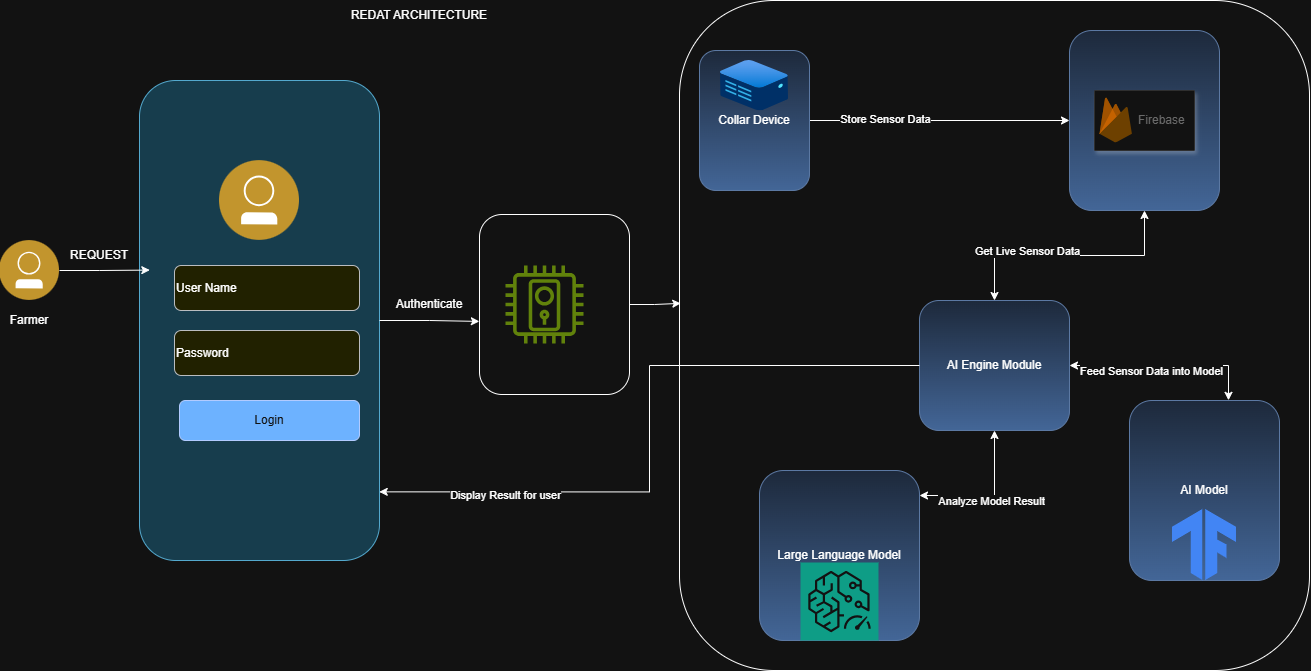

The diagram above was exported from draw.io. Its source (the exported page's mxGraphModel, read from the mxfile embedded in the PNG):
<mxGraphModel dx="1471" dy="803" grid="1" gridSize="10" guides="1" tooltips="1" connect="1" arrows="1" fold="1" page="1" pageScale="1" pageWidth="1169" pageHeight="827" background="none" math="0" shadow="0">
  <root>
    <mxCell id="0" />
    <mxCell id="1" parent="0" />
    <mxCell id="QdYlKGQ8jUWLY88jUHVW-64" parent="1" style="image;aspect=fixed;perimeter=ellipsePerimeter;html=1;align=center;shadow=0;dashed=0;fontColor=#4277BB;labelBackgroundColor=default;fontSize=12;spacingTop=3;image=img/lib/ibm/users/user.svg;" value="" vertex="1">
      <mxGeometry height="60" width="60" x="20" y="270" as="geometry" />
    </mxCell>
    <mxCell id="QdYlKGQ8jUWLY88jUHVW-67" parent="1" style="text;html=1;whiteSpace=wrap;strokeColor=none;fillColor=none;align=center;verticalAlign=middle;rounded=0;" value="Farmer" vertex="1">
      <mxGeometry height="30" width="60" x="20" y="335" as="geometry" />
    </mxCell>
    <mxCell id="QdYlKGQ8jUWLY88jUHVW-68" parent="1" style="rounded=1;whiteSpace=wrap;html=1;fillColor=#b1ddf0;strokeColor=#10739e;" value="" vertex="1">
      <mxGeometry height="480" width="240" x="160" y="110" as="geometry" />
    </mxCell>
    <mxCell id="QdYlKGQ8jUWLY88jUHVW-69" edge="1" parent="1" source="QdYlKGQ8jUWLY88jUHVW-64" style="edgeStyle=orthogonalEdgeStyle;rounded=0;orthogonalLoop=1;jettySize=auto;html=1;entryX=0.043;entryY=0.395;entryDx=0;entryDy=0;entryPerimeter=0;" target="QdYlKGQ8jUWLY88jUHVW-68">
      <mxGeometry relative="1" as="geometry" />
    </mxCell>
    <mxCell id="QdYlKGQ8jUWLY88jUHVW-83" parent="1" style="text;html=1;whiteSpace=wrap;strokeColor=none;fillColor=none;align=center;verticalAlign=middle;rounded=0;" value="REQUEST" vertex="1">
      <mxGeometry height="30" width="60" x="90" y="270" as="geometry" />
    </mxCell>
    <mxCell id="QdYlKGQ8jUWLY88jUHVW-121" parent="1" style="text;html=1;whiteSpace=wrap;strokeColor=none;fillColor=none;align=center;verticalAlign=middle;rounded=0;" value="REDAT ARCHITECTURE" vertex="1">
      <mxGeometry height="30" width="290" x="295" y="30" as="geometry" />
    </mxCell>
    <mxCell id="JnzPGQtYqQKgnEuua6iE-1" parent="1" style="image;aspect=fixed;perimeter=ellipsePerimeter;html=1;align=center;shadow=0;dashed=0;fontColor=#4277BB;labelBackgroundColor=default;fontSize=12;spacingTop=3;image=img/lib/ibm/users/user.svg;" value="" vertex="1">
      <mxGeometry height="80" width="80" x="240" y="190" as="geometry" />
    </mxCell>
    <mxCell id="JnzPGQtYqQKgnEuua6iE-8" parent="1" style="rounded=1;whiteSpace=wrap;html=1;fillColor=#ffff88;strokeColor=#36393d;align=left;" value="User Name" vertex="1">
      <mxGeometry height="45" width="185" x="195" y="295" as="geometry" />
    </mxCell>
    <mxCell id="JnzPGQtYqQKgnEuua6iE-9" parent="1" style="rounded=1;whiteSpace=wrap;html=1;fillColor=#ffff88;strokeColor=#36393d;align=left;" value="Password" vertex="1">
      <mxGeometry height="45" width="185" x="195" y="360" as="geometry" />
    </mxCell>
    <mxCell id="JnzPGQtYqQKgnEuua6iE-10" parent="1" style="rounded=1;whiteSpace=wrap;html=1;fillColor=#0050ef;strokeColor=#001DBC;fontColor=#ffffff;" value="Login" vertex="1">
      <mxGeometry height="40" width="180" x="200" y="430" as="geometry" />
    </mxCell>
    <mxCell id="JnzPGQtYqQKgnEuua6iE-12" parent="1" style="rounded=1;whiteSpace=wrap;html=1;" value="" vertex="1">
      <mxGeometry height="180" width="150" x="500" y="244" as="geometry" />
    </mxCell>
    <mxCell id="JnzPGQtYqQKgnEuua6iE-11" parent="1" style="sketch=0;outlineConnect=0;fontColor=#232F3E;gradientColor=none;fillColor=#7AA116;strokeColor=none;dashed=0;verticalLabelPosition=bottom;verticalAlign=top;align=center;html=1;fontSize=12;fontStyle=0;aspect=fixed;pointerEvents=1;shape=mxgraph.aws4.door_lock;" value="" vertex="1">
      <mxGeometry height="78" width="78" x="526" y="295" as="geometry" />
    </mxCell>
    <mxCell id="JnzPGQtYqQKgnEuua6iE-13" edge="1" parent="1" source="QdYlKGQ8jUWLY88jUHVW-68" style="edgeStyle=orthogonalEdgeStyle;rounded=0;orthogonalLoop=1;jettySize=auto;html=1;entryX=-0.001;entryY=0.594;entryDx=0;entryDy=0;entryPerimeter=0;" target="JnzPGQtYqQKgnEuua6iE-12">
      <mxGeometry relative="1" as="geometry" />
    </mxCell>
    <mxCell id="JnzPGQtYqQKgnEuua6iE-14" parent="1" style="text;html=1;whiteSpace=wrap;strokeColor=none;fillColor=none;align=center;verticalAlign=middle;rounded=0;" value="Authenticate" vertex="1">
      <mxGeometry height="30" width="60" x="420" y="319" as="geometry" />
    </mxCell>
    <mxCell id="JnzPGQtYqQKgnEuua6iE-15" parent="1" style="rounded=1;whiteSpace=wrap;html=1;" value="" vertex="1">
      <mxGeometry height="670" width="630" x="700" y="30" as="geometry" />
    </mxCell>
    <mxCell id="JnzPGQtYqQKgnEuua6iE-29" edge="1" parent="1" source="JnzPGQtYqQKgnEuua6iE-18" style="edgeStyle=orthogonalEdgeStyle;rounded=0;orthogonalLoop=1;jettySize=auto;html=1;" target="JnzPGQtYqQKgnEuua6iE-27">
      <mxGeometry relative="1" as="geometry" />
    </mxCell>
    <mxCell id="JnzPGQtYqQKgnEuua6iE-31" connectable="0" parent="JnzPGQtYqQKgnEuua6iE-29" style="edgeLabel;html=1;align=center;verticalAlign=middle;resizable=0;points=[];" value="Store Sensor Data" vertex="1">
      <mxGeometry relative="1" x="-0.4143" y="2" as="geometry">
        <mxPoint as="offset" />
      </mxGeometry>
    </mxCell>
    <mxCell id="JnzPGQtYqQKgnEuua6iE-18" parent="1" style="rounded=1;whiteSpace=wrap;html=1;align=center;fillColor=#dae8fc;gradientColor=#7ea6e0;strokeColor=#6c8ebf;" value="Collar Device" vertex="1">
      <mxGeometry height="140" width="110" x="720" y="80" as="geometry" />
    </mxCell>
    <mxCell id="JnzPGQtYqQKgnEuua6iE-17" parent="1" style="image;aspect=fixed;html=1;points=[];align=center;fontSize=12;image=img/lib/azure2/other/Defender_Sensor.svg;" value="" vertex="1">
      <mxGeometry height="50.28" width="68" x="741" y="90" as="geometry" />
    </mxCell>
    <mxCell id="JnzPGQtYqQKgnEuua6iE-20" parent="1" style="rounded=1;whiteSpace=wrap;html=1;align=center;fillColor=#dae8fc;gradientColor=#7ea6e0;strokeColor=#6c8ebf;" value="Large Language Model" vertex="1">
      <mxGeometry height="170" width="160" x="780" y="500" as="geometry" />
    </mxCell>
    <mxCell id="JnzPGQtYqQKgnEuua6iE-19" parent="1" style="sketch=0;points=[[0,0,0],[0.25,0,0],[0.5,0,0],[0.75,0,0],[1,0,0],[0,1,0],[0.25,1,0],[0.5,1,0],[0.75,1,0],[1,1,0],[0,0.25,0],[0,0.5,0],[0,0.75,0],[1,0.25,0],[1,0.5,0],[1,0.75,0]];outlineConnect=0;fontColor=#232F3E;fillColor=#01A88D;strokeColor=#ffffff;dashed=0;verticalLabelPosition=bottom;verticalAlign=top;align=center;html=1;fontSize=12;fontStyle=0;aspect=fixed;shape=mxgraph.aws4.resourceIcon;resIcon=mxgraph.aws4.elastic_inference_2;" value="" vertex="1">
      <mxGeometry height="78" width="78" x="821" y="592" as="geometry" />
    </mxCell>
    <mxCell id="JnzPGQtYqQKgnEuua6iE-22" parent="1" style="rounded=1;whiteSpace=wrap;html=1;fillColor=#dae8fc;gradientColor=#7ea6e0;strokeColor=#6c8ebf;" value="AI Model" vertex="1">
      <mxGeometry height="180" width="150" x="1150" y="430" as="geometry" />
    </mxCell>
    <mxCell id="JnzPGQtYqQKgnEuua6iE-21" parent="1" style="editableCssRules=.*;html=1;shape=image;verticalLabelPosition=bottom;labelBackgroundColor=#ffffff;verticalAlign=top;aspect=fixed;imageAspect=0;image=data:image/svg+xml,(base64 omitted: 584 chars);" value="" vertex="1">
      <mxGeometry height="71" width="63.9" x="1193.05" y="539" as="geometry" />
    </mxCell>
    <mxCell id="JnzPGQtYqQKgnEuua6iE-24" edge="1" parent="1" source="JnzPGQtYqQKgnEuua6iE-12" style="edgeStyle=orthogonalEdgeStyle;rounded=0;orthogonalLoop=1;jettySize=auto;html=1;entryX=0.002;entryY=0.452;entryDx=0;entryDy=0;entryPerimeter=0;" target="JnzPGQtYqQKgnEuua6iE-15">
      <mxGeometry relative="1" as="geometry" />
    </mxCell>
    <mxCell id="JnzPGQtYqQKgnEuua6iE-27" parent="1" style="rounded=1;whiteSpace=wrap;html=1;fillColor=#dae8fc;strokeColor=#6c8ebf;gradientColor=#7ea6e0;" value="" vertex="1">
      <mxGeometry height="180" width="150" x="1090" y="60" as="geometry" />
    </mxCell>
    <mxCell id="JnzPGQtYqQKgnEuua6iE-25" parent="1" style="fillColor=#ffffff;strokeColor=#dddddd;shadow=1;strokeWidth=1;rounded=1;absoluteArcSize=1;arcSize=2;" value="" vertex="1">
      <mxGeometry height="60" width="100" x="1115" y="120" as="geometry" />
    </mxCell>
    <mxCell id="JnzPGQtYqQKgnEuua6iE-26" parent="JnzPGQtYqQKgnEuua6iE-25" style="sketch=0;dashed=0;connectable=0;html=1;fillColor=#5184F3;strokeColor=none;shape=mxgraph.gcp2.firebase;part=1;labelPosition=right;verticalLabelPosition=middle;align=left;verticalAlign=middle;spacingLeft=5;fontColor=#999999;fontSize=12;" value="Firebase" vertex="1">
      <mxGeometry height="45" relative="1" width="32.4" as="geometry">
        <mxPoint x="5" y="7" as="offset" />
      </mxGeometry>
    </mxCell>
    <mxCell id="JnzPGQtYqQKgnEuua6iE-34" edge="1" parent="1" source="JnzPGQtYqQKgnEuua6iE-33" style="edgeStyle=orthogonalEdgeStyle;rounded=0;orthogonalLoop=1;jettySize=auto;html=1;startArrow=classic;startFill=1;" target="JnzPGQtYqQKgnEuua6iE-27">
      <mxGeometry relative="1" as="geometry" />
    </mxCell>
    <mxCell id="JnzPGQtYqQKgnEuua6iE-35" connectable="0" parent="JnzPGQtYqQKgnEuua6iE-34" style="edgeLabel;html=1;align=center;verticalAlign=middle;resizable=0;points=[];" value="Get Live Sensor Data" vertex="1">
      <mxGeometry relative="1" x="-0.3536" y="5" as="geometry">
        <mxPoint as="offset" />
      </mxGeometry>
    </mxCell>
    <mxCell id="JnzPGQtYqQKgnEuua6iE-39" edge="1" parent="1" source="JnzPGQtYqQKgnEuua6iE-33" style="edgeStyle=orthogonalEdgeStyle;rounded=0;orthogonalLoop=1;jettySize=auto;html=1;startArrow=classic;startFill=1;" target="JnzPGQtYqQKgnEuua6iE-20">
      <mxGeometry relative="1" as="geometry">
        <Array as="points">
          <mxPoint x="1015" y="525" />
        </Array>
      </mxGeometry>
    </mxCell>
    <mxCell id="JnzPGQtYqQKgnEuua6iE-40" connectable="0" parent="JnzPGQtYqQKgnEuua6iE-39" style="edgeLabel;html=1;align=center;verticalAlign=middle;resizable=0;points=[];" value="Analyze Model Result" vertex="1">
      <mxGeometry relative="1" x="-0.0109" y="5" as="geometry">
        <mxPoint as="offset" />
      </mxGeometry>
    </mxCell>
    <mxCell id="JnzPGQtYqQKgnEuua6iE-33" parent="1" style="rounded=1;whiteSpace=wrap;html=1;fillColor=#dae8fc;gradientColor=#7ea6e0;strokeColor=#6c8ebf;" value="AI Engine Module" vertex="1">
      <mxGeometry height="130" width="150" x="940" y="330" as="geometry" />
    </mxCell>
    <mxCell id="JnzPGQtYqQKgnEuua6iE-36" edge="1" parent="1" source="JnzPGQtYqQKgnEuua6iE-33" style="edgeStyle=orthogonalEdgeStyle;rounded=0;orthogonalLoop=1;jettySize=auto;html=1;entryX=0.66;entryY=-0.001;entryDx=0;entryDy=0;entryPerimeter=0;startArrow=classic;startFill=1;" target="JnzPGQtYqQKgnEuua6iE-22">
      <mxGeometry relative="1" as="geometry" />
    </mxCell>
    <mxCell id="JnzPGQtYqQKgnEuua6iE-37" connectable="0" parent="JnzPGQtYqQKgnEuua6iE-36" style="edgeLabel;html=1;align=center;verticalAlign=middle;resizable=0;points=[];" value="Feed Sensor Data into Model" vertex="1">
      <mxGeometry relative="1" x="-0.1553" y="-5" as="geometry">
        <mxPoint as="offset" />
      </mxGeometry>
    </mxCell>
    <mxCell id="JnzPGQtYqQKgnEuua6iE-41" edge="1" parent="1" source="JnzPGQtYqQKgnEuua6iE-33" style="edgeStyle=orthogonalEdgeStyle;rounded=0;orthogonalLoop=1;jettySize=auto;html=1;entryX=0.999;entryY=0.857;entryDx=0;entryDy=0;entryPerimeter=0;" target="QdYlKGQ8jUWLY88jUHVW-68">
      <mxGeometry relative="1" as="geometry">
        <Array as="points">
          <mxPoint x="670" y="395" />
          <mxPoint x="670" y="521" />
        </Array>
      </mxGeometry>
    </mxCell>
    <mxCell id="JnzPGQtYqQKgnEuua6iE-42" connectable="0" parent="JnzPGQtYqQKgnEuua6iE-41" style="edgeLabel;html=1;align=center;verticalAlign=middle;resizable=0;points=[];" value="Display Result for user" vertex="1">
      <mxGeometry relative="1" x="0.6251" y="3" as="geometry">
        <mxPoint as="offset" />
      </mxGeometry>
    </mxCell>
  </root>
</mxGraphModel>